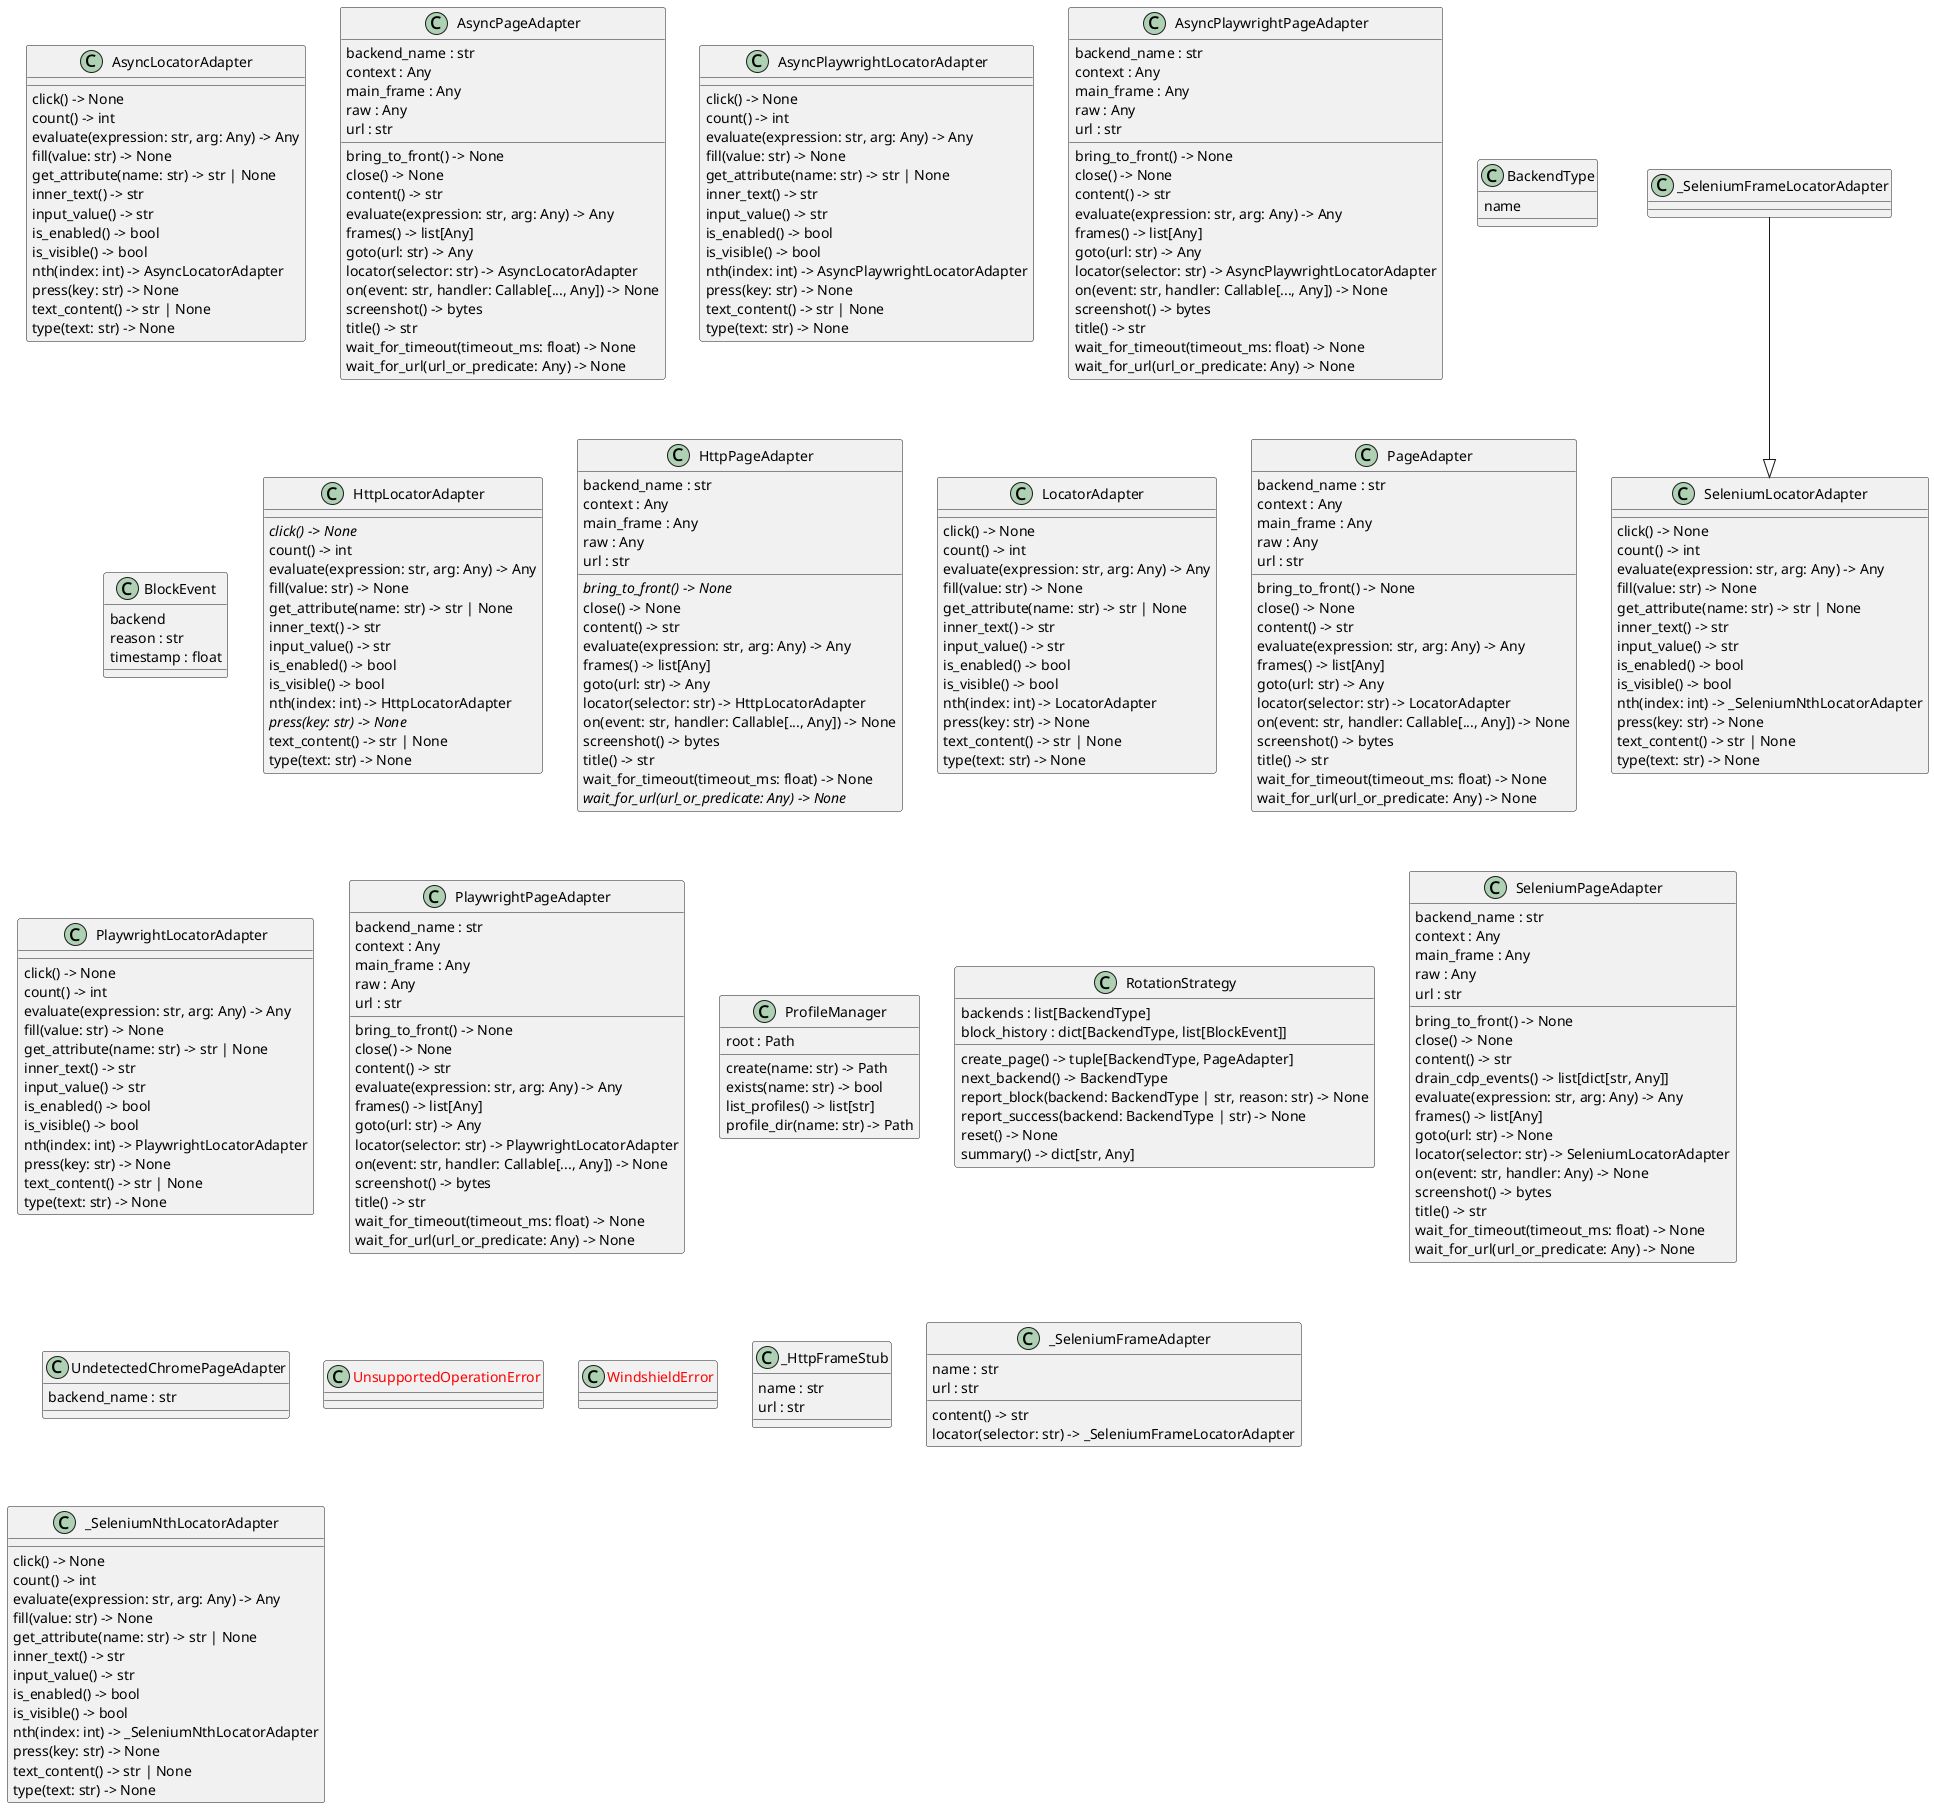

The diagram above was rendered by PlantUML. Its source (embedded in the PNG):
@startuml classes_checkout
set namespaceSeparator none
class "AsyncLocatorAdapter" as src.windshield.adapters._protocol.AsyncLocatorAdapter {
  click() -> None
  count() -> int
  evaluate(expression: str, arg: Any) -> Any
  fill(value: str) -> None
  get_attribute(name: str) -> str | None
  inner_text() -> str
  input_value() -> str
  is_enabled() -> bool
  is_visible() -> bool
  nth(index: int) -> AsyncLocatorAdapter
  press(key: str) -> None
  text_content() -> str | None
  type(text: str) -> None
}
class "AsyncPageAdapter" as src.windshield.adapters._protocol.AsyncPageAdapter {
  backend_name : str
  context : Any
  main_frame : Any
  raw : Any
  url : str
  bring_to_front() -> None
  close() -> None
  content() -> str
  evaluate(expression: str, arg: Any) -> Any
  frames() -> list[Any]
  goto(url: str) -> Any
  locator(selector: str) -> AsyncLocatorAdapter
  on(event: str, handler: Callable[..., Any]) -> None
  screenshot() -> bytes
  title() -> str
  wait_for_timeout(timeout_ms: float) -> None
  wait_for_url(url_or_predicate: Any) -> None
}
class "AsyncPlaywrightLocatorAdapter" as src.windshield.adapters._playwright.AsyncPlaywrightLocatorAdapter {
  click() -> None
  count() -> int
  evaluate(expression: str, arg: Any) -> Any
  fill(value: str) -> None
  get_attribute(name: str) -> str | None
  inner_text() -> str
  input_value() -> str
  is_enabled() -> bool
  is_visible() -> bool
  nth(index: int) -> AsyncPlaywrightLocatorAdapter
  press(key: str) -> None
  text_content() -> str | None
  type(text: str) -> None
}
class "AsyncPlaywrightPageAdapter" as src.windshield.adapters._playwright.AsyncPlaywrightPageAdapter {
  backend_name : str
  context : Any
  main_frame : Any
  raw : Any
  url : str
  bring_to_front() -> None
  close() -> None
  content() -> str
  evaluate(expression: str, arg: Any) -> Any
  frames() -> list[Any]
  goto(url: str) -> Any
  locator(selector: str) -> AsyncPlaywrightLocatorAdapter
  on(event: str, handler: Callable[..., Any]) -> None
  screenshot() -> bytes
  title() -> str
  wait_for_timeout(timeout_ms: float) -> None
  wait_for_url(url_or_predicate: Any) -> None
}
class "BackendType" as src.windshield.adapters._protocol.BackendType {
  name
}
class "BlockEvent" as src.windshield.rotation.BlockEvent {
  backend
  reason : str
  timestamp : float
}
class "HttpLocatorAdapter" as src.windshield.adapters._http.HttpLocatorAdapter {
  {abstract}click() -> None
  count() -> int
  evaluate(expression: str, arg: Any) -> Any
  fill(value: str) -> None
  get_attribute(name: str) -> str | None
  inner_text() -> str
  input_value() -> str
  is_enabled() -> bool
  is_visible() -> bool
  nth(index: int) -> HttpLocatorAdapter
  {abstract}press(key: str) -> None
  text_content() -> str | None
  type(text: str) -> None
}
class "HttpPageAdapter" as src.windshield.adapters._http.HttpPageAdapter {
  backend_name : str
  context : Any
  main_frame : Any
  raw : Any
  url : str
  {abstract}bring_to_front() -> None
  close() -> None
  content() -> str
  evaluate(expression: str, arg: Any) -> Any
  frames() -> list[Any]
  goto(url: str) -> Any
  locator(selector: str) -> HttpLocatorAdapter
  on(event: str, handler: Callable[..., Any]) -> None
  screenshot() -> bytes
  title() -> str
  wait_for_timeout(timeout_ms: float) -> None
  {abstract}wait_for_url(url_or_predicate: Any) -> None
}
class "LocatorAdapter" as src.windshield.adapters._protocol.LocatorAdapter {
  click() -> None
  count() -> int
  evaluate(expression: str, arg: Any) -> Any
  fill(value: str) -> None
  get_attribute(name: str) -> str | None
  inner_text() -> str
  input_value() -> str
  is_enabled() -> bool
  is_visible() -> bool
  nth(index: int) -> LocatorAdapter
  press(key: str) -> None
  text_content() -> str | None
  type(text: str) -> None
}
class "PageAdapter" as src.windshield.adapters._protocol.PageAdapter {
  backend_name : str
  context : Any
  main_frame : Any
  raw : Any
  url : str
  bring_to_front() -> None
  close() -> None
  content() -> str
  evaluate(expression: str, arg: Any) -> Any
  frames() -> list[Any]
  goto(url: str) -> Any
  locator(selector: str) -> LocatorAdapter
  on(event: str, handler: Callable[..., Any]) -> None
  screenshot() -> bytes
  title() -> str
  wait_for_timeout(timeout_ms: float) -> None
  wait_for_url(url_or_predicate: Any) -> None
}
class "PlaywrightLocatorAdapter" as src.windshield.adapters._playwright.PlaywrightLocatorAdapter {
  click() -> None
  count() -> int
  evaluate(expression: str, arg: Any) -> Any
  fill(value: str) -> None
  get_attribute(name: str) -> str | None
  inner_text() -> str
  input_value() -> str
  is_enabled() -> bool
  is_visible() -> bool
  nth(index: int) -> PlaywrightLocatorAdapter
  press(key: str) -> None
  text_content() -> str | None
  type(text: str) -> None
}
class "PlaywrightPageAdapter" as src.windshield.adapters._playwright.PlaywrightPageAdapter {
  backend_name : str
  context : Any
  main_frame : Any
  raw : Any
  url : str
  bring_to_front() -> None
  close() -> None
  content() -> str
  evaluate(expression: str, arg: Any) -> Any
  frames() -> list[Any]
  goto(url: str) -> Any
  locator(selector: str) -> PlaywrightLocatorAdapter
  on(event: str, handler: Callable[..., Any]) -> None
  screenshot() -> bytes
  title() -> str
  wait_for_timeout(timeout_ms: float) -> None
  wait_for_url(url_or_predicate: Any) -> None
}
class "ProfileManager" as src.windshield.profiles.ProfileManager {
  root : Path
  create(name: str) -> Path
  exists(name: str) -> bool
  list_profiles() -> list[str]
  profile_dir(name: str) -> Path
}
class "RotationStrategy" as src.windshield.rotation.RotationStrategy {
  backends : list[BackendType]
  block_history : dict[BackendType, list[BlockEvent]]
  create_page() -> tuple[BackendType, PageAdapter]
  next_backend() -> BackendType
  report_block(backend: BackendType | str, reason: str) -> None
  report_success(backend: BackendType | str) -> None
  reset() -> None
  summary() -> dict[str, Any]
}
class "SeleniumLocatorAdapter" as src.windshield.adapters._selenium.SeleniumLocatorAdapter {
  click() -> None
  count() -> int
  evaluate(expression: str, arg: Any) -> Any
  fill(value: str) -> None
  get_attribute(name: str) -> str | None
  inner_text() -> str
  input_value() -> str
  is_enabled() -> bool
  is_visible() -> bool
  nth(index: int) -> _SeleniumNthLocatorAdapter
  press(key: str) -> None
  text_content() -> str | None
  type(text: str) -> None
}
class "SeleniumPageAdapter" as src.windshield.adapters._selenium.SeleniumPageAdapter {
  backend_name : str
  context : Any
  main_frame : Any
  raw : Any
  url : str
  bring_to_front() -> None
  close() -> None
  content() -> str
  drain_cdp_events() -> list[dict[str, Any]]
  evaluate(expression: str, arg: Any) -> Any
  frames() -> list[Any]
  goto(url: str) -> None
  locator(selector: str) -> SeleniumLocatorAdapter
  on(event: str, handler: Any) -> None
  screenshot() -> bytes
  title() -> str
  wait_for_timeout(timeout_ms: float) -> None
  wait_for_url(url_or_predicate: Any) -> None
}
class "UndetectedChromePageAdapter" as src.windshield.adapters._undetected.UndetectedChromePageAdapter {
  backend_name : str
}
class "<color:red>UnsupportedOperationError</color>" as src.windshield.adapters._protocol.UnsupportedOperationError {
}
class "<color:red>WindshieldError</color>" as src.windshield._errors.WindshieldError {
}
class "_HttpFrameStub" as src.windshield.adapters._http._HttpFrameStub {
  name : str
  url : str
}
class "_SeleniumFrameAdapter" as src.windshield.adapters._selenium._SeleniumFrameAdapter {
  name : str
  url : str
  content() -> str
  locator(selector: str) -> _SeleniumFrameLocatorAdapter
}
class "_SeleniumFrameLocatorAdapter" as src.windshield.adapters._selenium._SeleniumFrameLocatorAdapter {
}
class "_SeleniumNthLocatorAdapter" as src.windshield.adapters._selenium._SeleniumNthLocatorAdapter {
  click() -> None
  count() -> int
  evaluate(expression: str, arg: Any) -> Any
  fill(value: str) -> None
  get_attribute(name: str) -> str | None
  inner_text() -> str
  input_value() -> str
  is_enabled() -> bool
  is_visible() -> bool
  nth(index: int) -> _SeleniumNthLocatorAdapter
  press(key: str) -> None
  text_content() -> str | None
  type(text: str) -> None
}
src.windshield.adapters._selenium._SeleniumFrameLocatorAdapter --|> src.windshield.adapters._selenium.SeleniumLocatorAdapter
@enduml